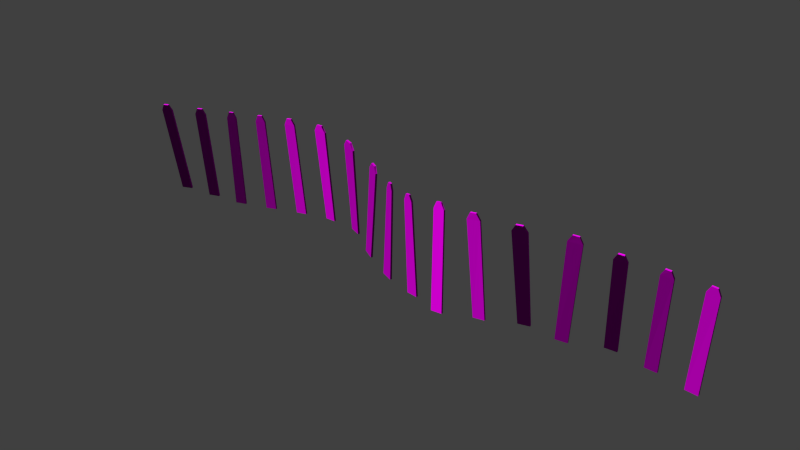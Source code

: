 # Source: decoration_signs_fence_1_large.blend  (saved by Blender 2.70.0; exported with 4.5.12 LTS)
import bpy
from mathutils import Matrix  # noqa: F401  (used for matrix-valued properties, if any)

bpy.ops.wm.read_factory_settings(use_empty=True)
scene = bpy.context.scene
scene.name = 'Scene'

# ---- collections
col_collection_1 = bpy.data.collections.new('Collection 1'); scene.collection.children.link(col_collection_1)

# ---- images (referenced by path relative to the original .blend; pixels are not part of the script)
import os
ASSET_DIR = os.environ.get("B2B_ASSET_DIR", "")  # directory of the original .blend (textures are referenced by path, not embedded)
HERE = os.path.dirname(os.path.abspath(__file__))  # packed textures are extracted next to this script under _unpacked/

def load_image(name, relpath, width, height, colorspace="sRGB"):
    """Load a texture the original file referenced (path relative to the .blend, or extracted next to this script)."""
    p = next((c for c in (os.path.join(HERE, relpath), os.path.join(ASSET_DIR, relpath)) if relpath and os.path.exists(c)), "")
    if p:
        img = bpy.data.images.load(p, check_existing=True)
        img.name = name
    else:  # same state as the original file: an image datablock whose file is absent (Cycles renders it pink)
        img = bpy.data.images.new(name, width, height)
        img.source = "FILE"
        img.filepath = "//" + (relpath or name)
    img.colorspace_settings.name = colorspace
    return img
img_decoration_signs_fence_1_large_diffuse_jpg = load_image('decoration_signs_fence_1_large_diffuse.jpg', 'Texturen/decoration_signs_fence_1_large_diffuse.jpg', 1024, 1024, 'sRGB')
img_decoration_signs_fence_1_large_normal_jpg = load_image('decoration_signs_fence_1_large_normal.jpg', 'Texturen/decoration_signs_fence_1_large_normal.jpg', 1024, 1024, 'sRGB')

# ---- materials (node trees are filled in below, after node groups)
mat_decoration_signs_fence_1_large = bpy.data.materials.new('decoration_signs_fence_1_large')
mat_decoration_signs_fence_1_large.alpha_threshold = 0.0
mat_decoration_signs_fence_1_large.roughness = 0.5
mat_decoration_signs_fence_1_large.line_color = (0.0, 0.0, 0.0, 1.0)

# ---- material node trees
mat_decoration_signs_fence_1_large.use_nodes = True; mat_decoration_signs_fence_1_large.node_tree.nodes.clear()
_N = mat_decoration_signs_fence_1_large.node_tree.nodes; _L = mat_decoration_signs_fence_1_large.node_tree.links
n0 = _N.new('ShaderNodeOutputMaterial'); n0.name = 'Material Output'; n0.location = (300, 300)
n1 = _N.new('ShaderNodeBsdfDiffuse'); n1.name = 'Diffuse BSDF'; n1.location = (10, 300)
n2 = _N.new('ShaderNodeTexImage'); n2.name = 'Image Texture'; n2.location = (-437, 322)
n2.width = 140
n2.image = img_decoration_signs_fence_1_large_diffuse_jpg
n3 = _N.new('ShaderNodeNormalMap'); n3.name = 'Normal Map'; n3.location = (-211, 106)
n4 = _N.new('ShaderNodeTexCoord'); n4.name = 'Texture Coordinate'; n4.location = (-684, 267)
n5 = _N.new('ShaderNodeTexImage'); n5.name = 'Image Texture.001'; n5.location = (-434, 111)
n5.width = 140
n5.image = img_decoration_signs_fence_1_large_normal_jpg
_L.new(n1.outputs[0], n0.inputs[0])
_L.new(n4.outputs[2], n2.inputs[0])
_L.new(n4.outputs[2], n5.inputs[0])
_L.new(n2.outputs[0], n1.inputs[0])
_L.new(n5.outputs[0], n3.inputs[1])
_L.new(n3.outputs[0], n1.inputs[2])
n0.is_active_output = True

# ---- world
world_world = bpy.data.worlds.new('World'); scene.world = world_world
world_world.color = (0.05088, 0.05088, 0.05088)
world_world.use_sun_shadow = False
world_world.sun_shadow_jitter_overblur = 0.0
world_world.cycles.sampling_method = 'MANUAL'
world_world.cycles.sample_map_resolution = 256

# ---- meshes
me_cube_001 = bpy.data.meshes.new('Cube.001')
me_cube_001.from_pydata([(-1.68, -0.3073, 0.002948), (-1.69, -0.2127, 0.009859), (-1.495, -0.04773, 0.02376), (-1.486, -0.1423, 0.01685), (-1.68, -1.148, 1.972), (-1.69, -1.053, 1.979), (-1.495, -0.888, 1.993), (-1.486, -0.9825, 1.986), (-1.627, -1.157, 2.105), (-1.636, -1.063, 2.112), (-1.549, -0.9883, 2.119), (-1.539, -1.083, 2.112), (-1.058, -0.01853, -0.001358), (-1.067, 0.07702, 0.002586), (-0.8731, 0.2441, 0.01131), (-0.8637, 0.1485, 0.007361), (-1.058, -0.4981, 1.989), (-1.068, -0.4025, 1.993), (-0.8731, -0.2355, 2.001), (-0.8638, -0.331, 1.997), (-1.005, -0.4837, 2.122), (-1.014, -0.3882, 2.126), (-0.9264, -0.3127, 2.129), (-0.917, -0.4083, 2.126), (-0.44, 0.2305, 0.005276), (-0.4492, 0.3267, 0.005836), (-0.2567, 0.4881, 0.01473), (-0.2478, 0.3917, 0.01416), (-0.4786, 0.1297, 2.004), (-0.4878, 0.2259, 2.005), (-0.3179, 0.3684, 2.013), (-0.309, 0.272, 2.012), (-0.4351, 0.162, 2.137), (-0.4442, 0.2583, 2.138), (-0.3682, 0.3221, 2.141), (-0.3592, 0.2257, 2.141), (0.176, 0.681, 0.04339), (0.1679, 0.7781, 0.04346), (0.3619, 0.9167, 0.06215), (0.3693, 0.8192, 0.06202), (0.06827, 0.592, 2.039), (0.06019, 0.6891, 2.039), (0.236, 0.8147, 2.056), (0.2435, 0.7173, 2.055), (0.1085, 0.6212, 2.174), (0.1006, 0.7184, 2.174), (0.1795, 0.7747, 2.181), (0.1872, 0.6774, 2.181), (0.797, 1.072, 0.1109), (0.7917, 1.171, 0.1113), (0.9888, 1.252, 0.1355), (0.9926, 1.153, 0.1349), (0.645, 0.954, 2.101), (0.6397, 1.053, 2.102), (0.8354, 1.133, 2.126), (0.8393, 1.034, 2.125), (0.6873, 0.9704, 2.238), (0.6824, 1.069, 2.239), (0.7707, 1.106, 2.25), (0.775, 1.007, 2.249), (1.425, 1.315, 0.1837), (1.426, 1.415, 0.186), (1.625, 1.377, 0.2002), (1.622, 1.277, 0.1978), (1.308, 1.059, 2.176), (1.309, 1.159, 2.178), (1.548, 1.112, 2.195), (1.544, 1.013, 2.192), (1.365, 1.035, 2.312), (1.366, 1.135, 2.314), (1.475, 1.114, 2.322), (1.472, 1.015, 2.319), (2.046, 1.198, 0.2106), (2.056, 1.293, 0.2151), (2.245, 1.11, 0.1929), (2.234, 1.017, 0.1887), (2.098, 0.6043, 2.194), (2.107, 0.6996, 2.199), (2.361, 0.4534, 2.169), (2.35, 0.3602, 2.165), (2.172, 0.5022, 2.318), (2.182, 0.5969, 2.322), (2.299, 0.4835, 2.309), (2.288, 0.3897, 2.304), (2.633, 0.2407, 0.1142), (2.647, 0.3316, 0.1149), (2.826, 0.0875, 0.07364), (2.813, -0.003619, 0.07286), (2.856, -0.1586, 2.088), (2.87, -0.06776, 2.089), (3.065, -0.3333, 2.044), (3.051, -0.4244, 2.043), (2.927, -0.2618, 2.205), (2.941, -0.171, 2.206), (3.029, -0.2918, 2.185), (3.016, -0.3828, 2.184), (3.218, -0.4947, -0.01312), (3.229, -0.4005, -0.0118), (3.418, -0.5819, -0.03877), (3.409, -0.6777, -0.04034), (3.397, -0.8467, 1.969), (3.408, -0.7524, 1.971), (3.537, -0.8768, 1.952), (3.528, -0.9727, 1.95), (3.444, -0.9063, 2.093), (3.455, -0.8116, 2.095), (3.511, -0.8658, 2.087), (3.501, -0.9612, 2.085), (3.841, -0.9739, -0.06367), (3.846, -0.8754, -0.0619), (4.044, -0.9629, -0.05794), (4.04, -1.062, -0.05969), (3.829, -1.178, 1.934), (3.835, -1.08, 1.936), (3.988, -1.147, 1.939), (3.984, -1.246, 1.938), (3.869, -1.212, 2.066), (3.874, -1.113, 2.067), (3.942, -1.143, 2.069), (3.937, -1.242, 2.067), (4.481, -1.656, -0.0199), (4.482, -1.556, -0.02438), (4.681, -1.561, -0.004871), (4.681, -1.66, -0.0002617), (4.363, -1.121, 1.962), (4.364, -1.021, 1.958), (4.551, -1.025, 1.976), (4.551, -1.125, 1.981), (4.405, -1.089, 2.097), (4.406, -0.9894, 2.093), (4.49, -0.9913, 2.101), (4.49, -1.091, 2.106), (5.122, -1.127, 0.03406), (5.119, -1.028, 0.03521), (5.317, -0.9675, 0.05359), (5.321, -1.067, 0.05256), (4.999, -1.293, 2.027), (4.996, -1.193, 2.028), (5.213, -1.127, 2.048), (5.217, -1.226, 2.047), (5.05, -1.288, 2.163), (5.047, -1.189, 2.165), (5.145, -1.159, 2.174), (5.149, -1.258, 2.173), (5.758, -0.4617, 0.08668), (5.751, -0.3647, 0.09231), (5.946, -0.2391, 0.1013), (5.954, -0.3356, 0.09571), (5.726, -1.151, 2.066), (5.72, -1.054, 2.071), (5.956, -0.9022, 2.082), (5.963, -0.9987, 2.077), (5.79, -1.156, 2.199), (5.783, -1.059, 2.205), (5.891, -0.9898, 2.21), (5.898, -1.086, 2.204), (6.382, -0.4161, 0.06631), (6.374, -0.3189, 0.06717), (6.568, -0.1816, 0.05186), (6.575, -0.2791, 0.05104), (6.472, -0.4538, 2.063), (6.465, -0.3566, 2.064), (6.685, -0.2007, 2.047), (6.693, -0.2982, 2.046), (6.54, -0.4118, 2.19), (6.532, -0.3145, 2.19), (6.633, -0.2434, 2.183), (6.64, -0.3408, 2.182), (7.003, 0.5263, 0.01859), (6.998, 0.6232, 0.026), (7.194, 0.7244, 0.009851), (7.199, 0.627, 0.002512), (7.151, -0.2735, 1.982), (7.146, -0.1766, 1.99), (7.347, -0.07303, 1.973), (7.352, -0.1704, 1.966), (7.216, -0.2961, 2.107), (7.211, -0.199, 2.114), (7.302, -0.1523, 2.107), (7.307, -0.2496, 2.099), (7.632, 0.5623, -0.06313), (7.63, 0.6613, -0.05852), (7.828, 0.7109, -0.07916), (7.83, 0.6117, -0.0837), (7.782, 0.06246, 1.917), (7.78, 0.1615, 1.922), (7.974, 0.2101, 1.902), (7.976, 0.1109, 1.897), (7.845, 0.04464, 2.042), (7.843, 0.1437, 2.046), (7.93, 0.1653, 2.037), (7.933, 0.06617, 2.033), (8.267, 0.4457, -0.1369), (8.266, 0.5456, -0.1352), (8.474, 0.5559, -0.1561), (8.474, 0.456, -0.1578), (8.401, 0.2558, 1.855), (8.4, 0.3557, 1.856), (8.602, 0.3658, 1.836), (8.602, 0.2659, 1.834), (8.462, 0.2463, 1.98), (8.462, 0.3462, 1.982), (8.555, 0.3507, 1.972), (8.556, 0.2508, 1.97)], [], [(4, 5, 1, 0), (6, 7, 3, 2), (7, 4, 0, 3), (4, 7, 11, 8), (11, 10, 9, 8), (7, 6, 10, 11), (5, 4, 8, 9), (16, 17, 13, 12), (18, 19, 15, 14), (19, 16, 12, 15), (16, 19, 23, 20), (23, 22, 21, 20), (19, 18, 22, 23), (17, 16, 20, 21), (28, 29, 25, 24), (30, 31, 27, 26), (31, 28, 24, 27), (28, 31, 35, 32), (35, 34, 33, 32), (31, 30, 34, 35), (29, 28, 32, 33), (40, 41, 37, 36), (42, 43, 39, 38), (43, 40, 36, 39), (40, 43, 47, 44), (47, 46, 45, 44), (43, 42, 46, 47), (41, 40, 44, 45), (52, 53, 49, 48), (54, 55, 51, 50), (55, 52, 48, 51), (52, 55, 59, 56), (59, 58, 57, 56), (55, 54, 58, 59), (53, 52, 56, 57), (64, 65, 61, 60), (66, 67, 63, 62), (67, 64, 60, 63), (64, 67, 71, 68), (71, 70, 69, 68), (67, 66, 70, 71), (65, 64, 68, 69), (76, 77, 73, 72), (78, 79, 75, 74), (79, 76, 72, 75), (76, 79, 83, 80), (83, 82, 81, 80), (79, 78, 82, 83), (77, 76, 80, 81), (88, 89, 85, 84), (90, 91, 87, 86), (91, 88, 84, 87), (88, 91, 95, 92), (95, 94, 93, 92), (91, 90, 94, 95), (89, 88, 92, 93), (100, 101, 97, 96), (102, 103, 99, 98), (103, 100, 96, 99), (100, 103, 107, 104), (107, 106, 105, 104), (103, 102, 106, 107), (101, 100, 104, 105), (112, 113, 109, 108), (114, 115, 111, 110), (115, 112, 108, 111), (112, 115, 119, 116), (119, 118, 117, 116), (115, 114, 118, 119), (113, 112, 116, 117), (124, 125, 121, 120), (126, 127, 123, 122), (127, 124, 120, 123), (124, 127, 131, 128), (131, 130, 129, 128), (127, 126, 130, 131), (125, 124, 128, 129), (136, 137, 133, 132), (138, 139, 135, 134), (139, 136, 132, 135), (136, 139, 143, 140), (143, 142, 141, 140), (139, 138, 142, 143), (137, 136, 140, 141), (148, 149, 145, 144), (150, 151, 147, 146), (151, 148, 144, 147), (148, 151, 155, 152), (155, 154, 153, 152), (151, 150, 154, 155), (149, 148, 152, 153), (160, 161, 157, 156), (162, 163, 159, 158), (163, 160, 156, 159), (160, 163, 167, 164), (167, 166, 165, 164), (163, 162, 166, 167), (161, 160, 164, 165), (172, 173, 169, 168), (174, 175, 171, 170), (175, 172, 168, 171), (172, 175, 179, 176), (179, 178, 177, 176), (175, 174, 178, 179), (173, 172, 176, 177), (184, 185, 181, 180), (186, 187, 183, 182), (187, 184, 180, 183), (184, 187, 191, 188), (191, 190, 189, 188), (187, 186, 190, 191), (185, 184, 188, 189), (196, 197, 193, 192), (198, 199, 195, 194), (199, 196, 192, 195), (196, 199, 203, 200), (203, 202, 201, 200), (199, 198, 202, 203), (197, 196, 200, 201)])
_uv = me_cube_001.uv_layers.new(name='UVMap')
_uv.uv.foreach_set('vector', [0.1861, 0.8886, 0.1673, 0.9069, 0.167, 0.01535, 0.186, 0.01521, 0.3089, 0.9183, 0.2867, 0.8908, 0.2872, 0.01521, 0.3087, 0.01601, 0.2867, 0.8908, 0.1861, 0.8886, 0.186, 0.01521, 0.2872, 0.01521, 0.1861, 0.8886, 0.2867, 0.8908, 0.2483, 0.934, 0.2222, 0.9339, 0.2483, 0.934, 0.254, 0.9579, 0.1984, 0.9579, 0.2222, 0.9339, 0.2867, 0.8908, 0.3089, 0.9183, 0.254, 0.9579, 0.2483, 0.934, 0.1673, 0.9069, 0.1861, 0.8886, 0.2222, 0.9339, 0.1984, 0.9579, 0.1861, 0.8886, 0.1673, 0.9069, 0.167, 0.01535, 0.186, 0.01521, 0.3089, 0.9183, 0.2867, 0.8908, 0.2872, 0.01521, 0.3087, 0.01601, 0.2867, 0.8908, 0.1861, 0.8886, 0.186, 0.01521, 0.2872, 0.01521, 0.1861, 0.8886, 0.2867, 0.8908, 0.2483, 0.934, 0.2222, 0.9339, 0.2483, 0.934, 0.254, 0.9579, 0.1984, 0.9579, 0.2222, 0.9339, 0.2867, 0.8908, 0.3089, 0.9183, 0.254, 0.9579, 0.2483, 0.934, 0.1673, 0.9069, 0.1861, 0.8886, 0.2222, 0.9339, 0.1984, 0.9579, 0.1861, 0.8886, 0.1673, 0.9069, 0.167, 0.01535, 0.186, 0.01521, 0.3089, 0.9183, 0.2867, 0.8908, 0.2872, 0.01521, 0.3087, 0.01601, 0.2867, 0.8908, 0.1861, 0.8886, 0.186, 0.01521, 0.2872, 0.01521, 0.1861, 0.8886, 0.2867, 0.8908, 0.2483, 0.934, 0.2222, 0.9339, 0.2483, 0.934, 0.254, 0.9579, 0.1984, 0.9579, 0.2222, 0.9339, 0.2867, 0.8908, 0.3089, 0.9183, 0.254, 0.9579, 0.2483, 0.934, 0.1673, 0.9069, 0.1861, 0.8886, 0.2222, 0.9339, 0.1984, 0.9579, 0.1861, 0.8886, 0.1673, 0.9069, 0.167, 0.01535, 0.186, 0.01521, 0.3089, 0.9183, 0.2867, 0.8908, 0.2872, 0.01521, 0.3087, 0.01601, 0.2867, 0.8908, 0.1861, 0.8886, 0.186, 0.01521, 0.2872, 0.01521, 0.1861, 0.8886, 0.2867, 0.8908, 0.2483, 0.934, 0.2222, 0.9339, 0.2483, 0.934, 0.254, 0.9579, 0.1984, 0.9579, 0.2222, 0.9339, 0.2867, 0.8908, 0.3089, 0.9183, 0.254, 0.9579, 0.2483, 0.934, 0.1673, 0.9069, 0.1861, 0.8886, 0.2222, 0.9339, 0.1984, 0.9579, 0.1861, 0.8886, 0.1673, 0.9069, 0.167, 0.01535, 0.186, 0.01521, 0.3089, 0.9183, 0.2867, 0.8908, 0.2872, 0.01521, 0.3087, 0.01601, 0.2867, 0.8908, 0.1861, 0.8886, 0.186, 0.01521, 0.2872, 0.01521, 0.1861, 0.8886, 0.2867, 0.8908, 0.2483, 0.934, 0.2222, 0.9339, 0.2483, 0.934, 0.254, 0.9579, 0.1984, 0.9579, 0.2222, 0.9339, 0.2867, 0.8908, 0.3089, 0.9183, 0.254, 0.9579, 0.2483, 0.934, 0.1673, 0.9069, 0.1861, 0.8886, 0.2222, 0.9339, 0.1984, 0.9579, 0.1861, 0.8886, 0.1673, 0.9069, 0.167, 0.01535, 0.186, 0.01521, 0.3089, 0.9183, 0.2867, 0.8908, 0.2872, 0.01521, 0.3087, 0.01601, 0.2867, 0.8908, 0.1861, 0.8886, 0.186, 0.01521, 0.2872, 0.01521, 0.1861, 0.8886, 0.2867, 0.8908, 0.2483, 0.934, 0.2222, 0.9339, 0.2483, 0.934, 0.254, 0.9579, 0.1984, 0.9579, 0.2222, 0.9339, 0.2867, 0.8908, 0.3089, 0.9183, 0.254, 0.9579, 0.2483, 0.934, 0.1673, 0.9069, 0.1861, 0.8886, 0.2222, 0.9339, 0.1984, 0.9579, 0.1861, 0.8886, 0.1673, 0.9069, 0.167, 0.01535, 0.186, 0.01521, 0.3089, 0.9183, 0.2867, 0.8908, 0.2872, 0.01521, 0.3087, 0.01601, 0.2867, 0.8908, 0.1861, 0.8886, 0.186, 0.01521, 0.2872, 0.01521, 0.1861, 0.8886, 0.2867, 0.8908, 0.2483, 0.934, 0.2222, 0.9339, 0.2483, 0.934, 0.254, 0.9579, 0.1984, 0.9579, 0.2222, 0.9339, 0.2867, 0.8908, 0.3089, 0.9183, 0.254, 0.9579, 0.2483, 0.934, 0.1673, 0.9069, 0.1861, 0.8886, 0.2222, 0.9339, 0.1984, 0.9579, 0.1861, 0.8886, 0.1673, 0.9069, 0.167, 0.01535, 0.186, 0.01521, 0.3089, 0.9183, 0.2867, 0.8908, 0.2872, 0.01521, 0.3087, 0.01601, 0.2867, 0.8908, 0.1861, 0.8886, 0.186, 0.01521, 0.2872, 0.01521, 0.1861, 0.8886, 0.2867, 0.8908, 0.2483, 0.934, 0.2222, 0.9339, 0.2483, 0.934, 0.254, 0.9579, 0.1984, 0.9579, 0.2222, 0.9339, 0.2867, 0.8908, 0.3089, 0.9183, 0.254, 0.9579, 0.2483, 0.934, 0.1673, 0.9069, 0.1861, 0.8886, 0.2222, 0.9339, 0.1984, 0.9579, 0.1861, 0.8886, 0.1673, 0.9069, 0.167, 0.01535, 0.186, 0.01521, 0.3089, 0.9183, 0.2867, 0.8908, 0.2872, 0.01521, 0.3087, 0.01601, 0.2867, 0.8908, 0.1861, 0.8886, 0.186, 0.01521, 0.2872, 0.01521, 0.1861, 0.8886, 0.2867, 0.8908, 0.2483, 0.934, 0.2222, 0.9339, 0.2483, 0.934, 0.254, 0.9579, 0.1984, 0.9579, 0.2222, 0.9339, 0.2867, 0.8908, 0.3089, 0.9183, 0.254, 0.9579, 0.2483, 0.934, 0.1673, 0.9069, 0.1861, 0.8886, 0.2222, 0.9339, 0.1984, 0.9579, 0.1861, 0.8886, 0.1673, 0.9069, 0.167, 0.01535, 0.186, 0.01521, 0.3089, 0.9183, 0.2867, 0.8908, 0.2872, 0.01521, 0.3087, 0.01601, 0.2867, 0.8908, 0.1861, 0.8886, 0.186, 0.01521, 0.2872, 0.01521, 0.1861, 0.8886, 0.2867, 0.8908, 0.2483, 0.934, 0.2222, 0.9339, 0.2483, 0.934, 0.254, 0.9579, 0.1984, 0.9579, 0.2222, 0.9339, 0.2867, 0.8908, 0.3089, 0.9183, 0.254, 0.9579, 0.2483, 0.934, 0.1673, 0.9069, 0.1861, 0.8886, 0.2222, 0.9339, 0.1984, 0.9579, 0.1861, 0.8886, 0.1673, 0.9069, 0.167, 0.01535, 0.186, 0.01521, 0.3089, 0.9183, 0.2867, 0.8908, 0.2872, 0.01521, 0.3087, 0.01601, 0.2867, 0.8908, 0.1861, 0.8886, 0.186, 0.01521, 0.2872, 0.01521, 0.1861, 0.8886, 0.2867, 0.8908, 0.2483, 0.934, 0.2222, 0.9339, 0.2483, 0.934, 0.254, 0.9579, 0.1984, 0.9579, 0.2222, 0.9339, 0.2867, 0.8908, 0.3089, 0.9183, 0.254, 0.9579, 0.2483, 0.934, 0.1673, 0.9069, 0.1861, 0.8886, 0.2222, 0.9339, 0.1984, 0.9579, 0.1861, 0.8886, 0.1673, 0.9069, 0.167, 0.01535, 0.186, 0.01521, 0.3089, 0.9183, 0.2867, 0.8908, 0.2872, 0.01521, 0.3087, 0.01601, 0.2867, 0.8908, 0.1861, 0.8886, 0.186, 0.01521, 0.2872, 0.01521, 0.1861, 0.8886, 0.2867, 0.8908, 0.2483, 0.934, 0.2222, 0.9339, 0.2483, 0.934, 0.254, 0.9579, 0.1984, 0.9579, 0.2222, 0.9339, 0.2867, 0.8908, 0.3089, 0.9183, 0.254, 0.9579, 0.2483, 0.934, 0.1673, 0.9069, 0.1861, 0.8886, 0.2222, 0.9339, 0.1984, 0.9579, 0.1861, 0.8886, 0.1673, 0.9069, 0.167, 0.01535, 0.186, 0.01521, 0.3089, 0.9183, 0.2867, 0.8908, 0.2872, 0.01521, 0.3087, 0.01601, 0.2867, 0.8908, 0.1861, 0.8886, 0.186, 0.01521, 0.2872, 0.01521, 0.1861, 0.8886, 0.2867, 0.8908, 0.2483, 0.934, 0.2222, 0.9339, 0.2483, 0.934, 0.254, 0.9579, 0.1984, 0.9579, 0.2222, 0.9339, 0.2867, 0.8908, 0.3089, 0.9183, 0.254, 0.9579, 0.2483, 0.934, 0.1673, 0.9069, 0.1861, 0.8886, 0.2222, 0.9339, 0.1984, 0.9579, 0.1861, 0.8886, 0.1673, 0.9069, 0.167, 0.01535, 0.186, 0.01521, 0.3089, 0.9183, 0.2867, 0.8908, 0.2872, 0.01521, 0.3087, 0.01601, 0.2867, 0.8908, 0.1861, 0.8886, 0.186, 0.01521, 0.2872, 0.01521, 0.1861, 0.8886, 0.2867, 0.8908, 0.2483, 0.934, 0.2222, 0.9339, 0.2483, 0.934, 0.254, 0.9579, 0.1984, 0.9579, 0.2222, 0.9339, 0.2867, 0.8908, 0.3089, 0.9183, 0.254, 0.9579, 0.2483, 0.934, 0.1673, 0.9069, 0.1861, 0.8886, 0.2222, 0.9339, 0.1984, 0.9579, 0.1861, 0.8886, 0.1673, 0.9069, 0.167, 0.01535, 0.186, 0.01521, 0.3089, 0.9183, 0.2867, 0.8908, 0.2872, 0.01521, 0.3087, 0.01601, 0.2867, 0.8908, 0.1861, 0.8886, 0.186, 0.01521, 0.2872, 0.01521, 0.1861, 0.8886, 0.2867, 0.8908, 0.2483, 0.934, 0.2222, 0.9339, 0.2483, 0.934, 0.254, 0.9579, 0.1984, 0.9579, 0.2222, 0.9339, 0.2867, 0.8908, 0.3089, 0.9183, 0.254, 0.9579, 0.2483, 0.934, 0.1673, 0.9069, 0.1861, 0.8886, 0.2222, 0.9339, 0.1984, 0.9579, 0.1861, 0.8886, 0.1673, 0.9069, 0.167, 0.01535, 0.186, 0.01521, 0.3089, 0.9183, 0.2867, 0.8908, 0.2872, 0.01521, 0.3087, 0.01601, 0.2867, 0.8908, 0.1861, 0.8886, 0.186, 0.01521, 0.2872, 0.01521, 0.1861, 0.8886, 0.2867, 0.8908, 0.2483, 0.934, 0.2222, 0.9339, 0.2483, 0.934, 0.254, 0.9579, 0.1984, 0.9579, 0.2222, 0.9339, 0.2867, 0.8908, 0.3089, 0.9183, 0.254, 0.9579, 0.2483, 0.934, 0.1673, 0.9069, 0.1861, 0.8886, 0.2222, 0.9339, 0.1984, 0.9579, 0.1861, 0.8886, 0.1673, 0.9069, 0.167, 0.01535, 0.186, 0.01521, 0.3089, 0.9183, 0.2867, 0.8908, 0.2872, 0.01521, 0.3087, 0.01601, 0.2867, 0.8908, 0.1861, 0.8886, 0.186, 0.01521, 0.2872, 0.01521, 0.1861, 0.8886, 0.2867, 0.8908, 0.2483, 0.934, 0.2222, 0.9339, 0.2483, 0.934, 0.254, 0.9579, 0.1984, 0.9579, 0.2222, 0.9339, 0.2867, 0.8908, 0.3089, 0.9183, 0.254, 0.9579, 0.2483, 0.934, 0.1673, 0.9069, 0.1861, 0.8886, 0.2222, 0.9339, 0.1984, 0.9579])
me_cube_001.materials.append(mat_decoration_signs_fence_1_large)
me_cube_001.use_remesh_preserve_volume = False
me_cube_001.use_remesh_preserve_attributes = False
me_cube_001.use_mirror_vertex_groups = False
me_cube_001.update()

# ---- objects
ob_cube = bpy.data.objects.new('Cube', me_cube_001)

# ---- transforms, parenting, visibility, modifiers, constraints
ob_cube.location = (0.9586, 0.0, 0.0)
ob_cube.scale = (1.238, 0.4139, 1.0)
ob_cube.lineart.crease_threshold = 0.0

# ---- collection membership
col_collection_1.objects.link(ob_cube)

# ---- scene / render settings (as saved in the file)
scene.frame_start = 1; scene.frame_end = 250; scene.frame_set(1)
scene.render.engine = 'CYCLES'
scene.render.resolution_percentage = 50
scene.render.dither_intensity = 0.0
scene.cycles.use_denoising = False
scene.cycles.samples = 10
scene.cycles.sampling_pattern = 'TABULATED_SOBOL'
scene.cycles.light_sampling_threshold = 0.0
scene.cycles.use_adaptive_sampling = False
scene.cycles.use_light_tree = False
scene.cycles.blur_glossy = 0.0
scene.cycles.volume_bounces = 1
scene.cycles.pixel_filter_type = 'GAUSSIAN'
scene.cycles.sample_clamp_indirect = 0.0
scene.view_settings.view_transform = 'Standard'
bpy.context.view_layer.update()

# ---- added for rendering (the .blend has no active camera and no usable light): camera, sun
cam_auto = bpy.data.cameras.new('AutoCamera')
cam_auto.lens = 50.0
cam_auto.sensor_width = 36.0
cam_auto.clip_end = 1000.0
ob_auto_camera = bpy.data.objects.new('AutoCamera', cam_auto)
scene.collection.objects.link(ob_auto_camera)
ob_auto_camera.location = (17.3011, -14.5282, 10.7339)
ob_auto_camera.rotation_euler = (1.09748, -7.21219e-08, 0.694738)
scene.camera = ob_auto_camera
light_auto_sun = bpy.data.lights.new('AutoSun', 'SUN')
light_auto_sun.energy = 3.0
light_auto_sun.angle = 0.0523599
ob_auto_sun = bpy.data.objects.new('AutoSun', light_auto_sun)
scene.collection.objects.link(ob_auto_sun)
ob_auto_sun.rotation_euler = (0.872665, 0.174533, 0.523599)
bpy.context.view_layer.update()

